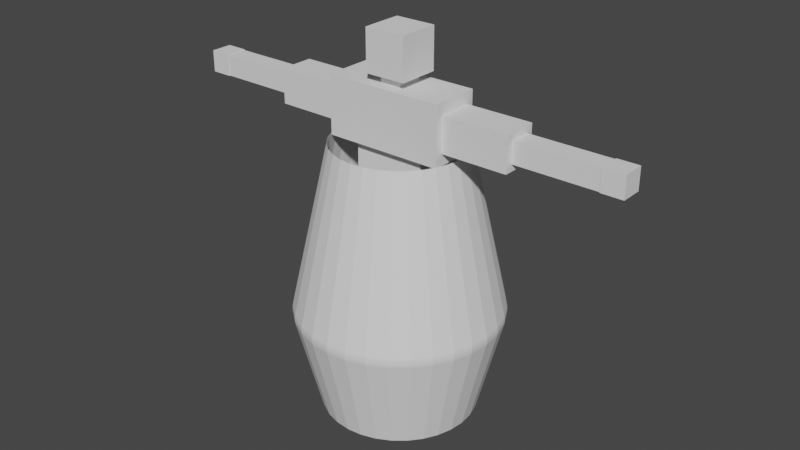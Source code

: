 # Source: ChargeEffect_2.blend  (saved by Blender 3.6.11; exported with 4.5.12 LTS)
import bpy
from mathutils import Matrix  # noqa: F401  (used for matrix-valued properties, if any)

bpy.ops.wm.read_factory_settings(use_empty=True)
scene = bpy.context.scene
scene.name = 'Scene'

# ---- collections
col_export = bpy.data.collections.new('Export'); scene.collection.children.link(col_export)

# ---- node groups
ng_auto_smooth = bpy.data.node_groups.new('Auto Smooth', 'GeometryNodeTree')
_s = ng_auto_smooth.interface.new_socket(name='Geometry', in_out='OUTPUT', socket_type='NodeSocketGeometry')
_s = ng_auto_smooth.interface.new_socket(name='Geometry', in_out='INPUT', socket_type='NodeSocketGeometry')
_s = ng_auto_smooth.interface.new_socket(name='Angle', in_out='INPUT', socket_type='NodeSocketFloat')
_s.subtype = 'ANGLE'
_s.min_value = 0.0
_s.max_value = 3.142
ng_auto_smooth.is_modifier = True
_N = ng_auto_smooth.nodes; _L = ng_auto_smooth.links
n0 = _N.new('NodeGroupOutput'); n0.name = 'Group Output'; n0.location = (480, -100)
n1 = _N.new('NodeGroupInput'); n1.name = 'Group Input'; n1.location = (-420, -300)
n2 = _N.new('NodeGroupInput'); n2.name = 'Group Input.001'; n2.location = (-60, -100)
n3 = _N.new('GeometryNodeSetShadeSmooth'); n3.name = 'Set Shade Smooth'; n3.location = (120, -100)
n3.domain = 'EDGE'
n4 = _N.new('GeometryNodeSetShadeSmooth'); n4.name = 'Set Shade Smooth.001'; n4.location = (300, -100)
n5 = _N.new('GeometryNodeInputMeshEdgeAngle'); n5.name = 'Edge Angle'; n5.location = (-420, -220)
n6 = _N.new('GeometryNodeInputEdgeSmooth'); n6.name = 'Is Edge Smooth'; n6.location = (-60, -160)
n7 = _N.new('GeometryNodeInputShadeSmooth'); n7.name = 'Is Face Smooth'; n7.location = (-240, -340)
n8 = _N.new('FunctionNodeBooleanMath'); n8.name = 'Boolean Math'; n8.location = (-60, -220)
n9 = _N.new('FunctionNodeCompare'); n9.name = 'Compare'; n9.location = (-240, -180)
n9.operation = 'LESS_EQUAL'
_L.new(n5.outputs[0], n9.inputs[0])
_L.new(n4.outputs[0], n0.inputs[0])
_L.new(n1.outputs[1], n9.inputs[1])
_L.new(n9.outputs[0], n8.inputs[0])
_L.new(n7.outputs[0], n8.inputs[1])
_L.new(n2.outputs[0], n3.inputs[0])
_L.new(n6.outputs[0], n3.inputs[1])
_L.new(n3.outputs[0], n4.inputs[0])
_L.new(n8.outputs[0], n3.inputs[2])
n0.is_active_output = True

# ---- world
world_world = bpy.data.worlds.new('World'); scene.world = world_world
world_world.use_nodes = True; world_world.node_tree.nodes.clear()
_N = world_world.node_tree.nodes; _L = world_world.node_tree.links
n0 = _N.new('ShaderNodeOutputWorld'); n0.name = 'World Output'; n0.location = (300, 300)
n1 = _N.new('ShaderNodeBackground'); n1.name = 'Background'; n1.location = (10, 300)
n1.inputs[0].default_value = (0.05088, 0.05088, 0.05088, 1.0)
_L.new(n1.outputs[0], n0.inputs[0])
n0.is_active_output = True
world_world.color = (0.05088, 0.05088, 0.05088)
world_world.use_sun_shadow = False
world_world.sun_shadow_jitter_overblur = 0.0

# ---- meshes
me_cube_004 = bpy.data.meshes.new('Cube.004')
me_cube_004.from_pydata([(-0.2088, -0.0847, 0.8701), (-0.2088, -0.0847, 1.017), (-0.2088, 0.0847, 0.8701), (-0.2088, 0.0847, 1.017), (0.2088, -0.0847, 0.8701), (0.2088, -0.0847, 1.017), (0.2088, 0.0847, 0.8701), (0.2088, 0.0847, 1.017), (-0.1, -0.1, 1.63), (-0.1, -0.1, 1.83), (-0.1, 0.1, 1.63), (-0.1, 0.1, 1.83), (0.1, -0.1, 1.63), (0.1, -0.1, 1.83), (0.1, 0.1, 1.63), (0.1, 0.1, 1.83), (-0.29, -0.12, 1.31), (-0.29, -0.12, 1.59), (-0.29, 0.12, 1.31), (-0.29, 0.12, 1.59), (0.29, -0.12, 1.31), (0.29, -0.12, 1.59), (0.29, 0.12, 1.31), (0.29, 0.12, 1.59), (-0.174, -0.077, 1.017), (-0.174, -0.077, 1.311), (-0.174, 0.077, 1.017), (-0.174, 0.077, 1.311), (0.174, -0.077, 1.017), (0.174, -0.077, 1.311), (0.174, 0.077, 1.017), (0.174, 0.077, 1.311), (-0.05048, -0.06309, 1.555), (-0.05048, -0.06309, 1.699), (-0.05048, 0.06309, 1.555), (-0.05048, 0.06309, 1.699), (0.05048, -0.06309, 1.555), (0.05048, -0.06309, 1.699), (0.05048, 0.06309, 1.555), (0.05048, 0.06309, 1.699), (-0.1935, -0.06776, 0.4924), (-0.1935, -0.06776, 0.8747), (-0.1935, 0.06776, 0.4924), (-0.1935, 0.06776, 0.8747), (-0.02648, -0.06776, 0.4924), (-0.02648, -0.06776, 0.8747), (-0.02648, 0.06776, 0.4924), (-0.02648, 0.06776, 0.8747), (-0.1768, -0.05421, 0.03894), (-0.1768, -0.05421, 0.5282), (-0.1768, 0.05421, 0.03894), (-0.1768, 0.05421, 0.5282), (-0.04318, -0.05421, 0.03894), (-0.04318, -0.05421, 0.5282), (-0.04318, 0.05421, 0.03894), (-0.04318, 0.05421, 0.5282), (-0.1768, -0.1376, -0.01091), (-0.1768, -0.1376, 0.03801), (-0.1768, 0.05757, -0.01091), (-0.1768, 0.05757, 0.03801), (-0.04318, -0.1376, -0.01091), (-0.04318, -0.1376, 0.03801), (-0.04318, 0.05757, -0.01091), (-0.04318, 0.05757, 0.03801), (0.04318, -0.1376, -0.01091), (0.04318, -0.1376, 0.03801), (0.04318, 0.05757, -0.01091), (0.04318, 0.05757, 0.03801), (0.1768, -0.1376, -0.01091), (0.1768, -0.1376, 0.03801), (0.1768, 0.05757, -0.01091), (0.1768, 0.05757, 0.03801), (0.04318, -0.05421, 0.03894), (0.04318, -0.05421, 0.5282), (0.04318, 0.05421, 0.03894), (0.04318, 0.05421, 0.5282), (0.1768, -0.05421, 0.03894), (0.1768, -0.05421, 0.5282), (0.1768, 0.05421, 0.03894), (0.1768, 0.05421, 0.5282), (0.02648, -0.06776, 0.4924), (0.02648, -0.06776, 0.8747), (0.02648, 0.06776, 0.4924), (0.02648, 0.06776, 0.8747), (0.1935, -0.06776, 0.4924), (0.1935, -0.06776, 0.8747), (0.1935, 0.06776, 0.4924), (0.1935, 0.06776, 0.8747), (0.2887, -0.084, 1.366), (0.2887, -0.084, 1.534), (0.2887, 0.084, 1.366), (0.2887, 0.084, 1.534), (0.6113, -0.084, 1.366), (0.6113, -0.084, 1.534), (0.6113, 0.084, 1.366), (0.6113, 0.084, 1.534), (0.6084, -0.0504, 1.4), (0.6084, -0.0504, 1.5), (0.6084, 0.0504, 1.4), (0.6084, 0.0504, 1.5), (1.012, -0.0504, 1.4), (1.012, -0.0504, 1.5), (1.012, 0.0504, 1.4), (1.012, 0.0504, 1.5), (1.011, -0.0525, 1.398), (1.011, -0.0525, 1.503), (1.011, 0.0525, 1.398), (1.011, 0.0525, 1.503), (1.116, -0.0525, 1.398), (1.116, -0.0525, 1.503), (1.116, 0.0525, 1.398), (1.116, 0.0525, 1.503), (-0.6113, -0.084, 1.366), (-0.6113, -0.084, 1.534), (-0.6113, 0.084, 1.366), (-0.6113, 0.084, 1.534), (-0.2887, -0.084, 1.366), (-0.2887, -0.084, 1.534), (-0.2887, 0.084, 1.366), (-0.2887, 0.084, 1.534), (-1.116, -0.0525, 1.398), (-1.116, -0.0525, 1.503), (-1.116, 0.0525, 1.398), (-1.116, 0.0525, 1.503), (-1.011, -0.0525, 1.398), (-1.011, -0.0525, 1.503), (-1.011, 0.0525, 1.398), (-1.011, 0.0525, 1.503), (-1.012, -0.0504, 1.4), (-1.012, -0.0504, 1.5), (-1.012, 0.0504, 1.4), (-1.012, 0.0504, 1.5), (-0.6084, -0.0504, 1.4), (-0.6084, -0.0504, 1.5), (-0.6084, 0.0504, 1.4), (-0.6084, 0.0504, 1.5)], [], [(0, 1, 3, 2), (2, 3, 7, 6), (6, 7, 5, 4), (4, 5, 1, 0), (2, 6, 4, 0), (7, 3, 1, 5), (8, 9, 11, 10), (10, 11, 15, 14), (14, 15, 13, 12), (12, 13, 9, 8), (10, 14, 12, 8), (15, 11, 9, 13), (16, 17, 19, 18), (18, 19, 23, 22), (22, 23, 21, 20), (20, 21, 17, 16), (18, 22, 20, 16), (23, 19, 17, 21), (24, 25, 27, 26), (26, 27, 31, 30), (30, 31, 29, 28), (28, 29, 25, 24), (26, 30, 28, 24), (31, 27, 25, 29), (32, 33, 35, 34), (34, 35, 39, 38), (38, 39, 37, 36), (36, 37, 33, 32), (34, 38, 36, 32), (39, 35, 33, 37), (40, 41, 43, 42), (42, 43, 47, 46), (46, 47, 45, 44), (44, 45, 41, 40), (42, 46, 44, 40), (47, 43, 41, 45), (48, 49, 51, 50), (50, 51, 55, 54), (54, 55, 53, 52), (52, 53, 49, 48), (50, 54, 52, 48), (55, 51, 49, 53), (56, 57, 59, 58), (58, 59, 63, 62), (62, 63, 61, 60), (60, 61, 57, 56), (58, 62, 60, 56), (63, 59, 57, 61), (64, 65, 67, 66), (66, 67, 71, 70), (70, 71, 69, 68), (68, 69, 65, 64), (66, 70, 68, 64), (71, 67, 65, 69), (72, 73, 75, 74), (74, 75, 79, 78), (78, 79, 77, 76), (76, 77, 73, 72), (74, 78, 76, 72), (79, 75, 73, 77), (80, 81, 83, 82), (82, 83, 87, 86), (86, 87, 85, 84), (84, 85, 81, 80), (82, 86, 84, 80), (87, 83, 81, 85), (88, 89, 91, 90), (90, 91, 95, 94), (94, 95, 93, 92), (92, 93, 89, 88), (90, 94, 92, 88), (95, 91, 89, 93), (96, 97, 99, 98), (98, 99, 103, 102), (102, 103, 101, 100), (100, 101, 97, 96), (98, 102, 100, 96), (103, 99, 97, 101), (104, 105, 107, 106), (106, 107, 111, 110), (110, 111, 109, 108), (108, 109, 105, 104), (106, 110, 108, 104), (111, 107, 105, 109), (112, 113, 115, 114), (114, 115, 119, 118), (118, 119, 117, 116), (116, 117, 113, 112), (114, 118, 116, 112), (119, 115, 113, 117), (120, 121, 123, 122), (122, 123, 127, 126), (126, 127, 125, 124), (124, 125, 121, 120), (122, 126, 124, 120), (127, 123, 121, 125), (128, 129, 131, 130), (130, 131, 135, 134), (134, 135, 133, 132), (132, 133, 129, 128), (130, 134, 132, 128), (135, 131, 129, 133)])
_uv = me_cube_004.uv_layers.new(name='UVMap')
_uv.uv.foreach_set('vector', [0.375, 0.0, 0.625, 0.0, 0.625, 0.25, 0.375, 0.25, 0.375, 0.25, 0.625, 0.25, 0.625, 0.5, 0.375, 0.5, 0.375, 0.5, 0.625, 0.5, 0.625, 0.75, 0.375, 0.75, 0.375, 0.75, 0.625, 0.75, 0.625, 1.0, 0.375, 1.0, 0.125, 0.5, 0.375, 0.5, 0.375, 0.75, 0.125, 0.75, 0.625, 0.5, 0.875, 0.5, 0.875, 0.75, 0.625, 0.75, 0.375, 0.0, 0.625, 0.0, 0.625, 0.25, 0.375, 0.25, 0.375, 0.25, 0.625, 0.25, 0.625, 0.5, 0.375, 0.5, 0.375, 0.5, 0.625, 0.5, 0.625, 0.75, 0.375, 0.75, 0.375, 0.75, 0.625, 0.75, 0.625, 1.0, 0.375, 1.0, 0.125, 0.5, 0.375, 0.5, 0.375, 0.75, 0.125, 0.75, 0.625, 0.5, 0.875, 0.5, 0.875, 0.75, 0.625, 0.75, 0.375, 0.0, 0.625, 0.0, 0.625, 0.25, 0.375, 0.25, 0.375, 0.25, 0.625, 0.25, 0.625, 0.5, 0.375, 0.5, 0.375, 0.5, 0.625, 0.5, 0.625, 0.75, 0.375, 0.75, 0.375, 0.75, 0.625, 0.75, 0.625, 1.0, 0.375, 1.0, 0.125, 0.5, 0.375, 0.5, 0.375, 0.75, 0.125, 0.75, 0.625, 0.5, 0.875, 0.5, 0.875, 0.75, 0.625, 0.75, 0.375, 0.0, 0.625, 0.0, 0.625, 0.25, 0.375, 0.25, 0.375, 0.25, 0.625, 0.25, 0.625, 0.5, 0.375, 0.5, 0.375, 0.5, 0.625, 0.5, 0.625, 0.75, 0.375, 0.75, 0.375, 0.75, 0.625, 0.75, 0.625, 1.0, 0.375, 1.0, 0.125, 0.5, 0.375, 0.5, 0.375, 0.75, 0.125, 0.75, 0.625, 0.5, 0.875, 0.5, 0.875, 0.75, 0.625, 0.75, 0.375, 0.0, 0.625, 0.0, 0.625, 0.25, 0.375, 0.25, 0.375, 0.25, 0.625, 0.25, 0.625, 0.5, 0.375, 0.5, 0.375, 0.5, 0.625, 0.5, 0.625, 0.75, 0.375, 0.75, 0.375, 0.75, 0.625, 0.75, 0.625, 1.0, 0.375, 1.0, 0.125, 0.5, 0.375, 0.5, 0.375, 0.75, 0.125, 0.75, 0.625, 0.5, 0.875, 0.5, 0.875, 0.75, 0.625, 0.75, 0.375, 0.0, 0.625, 0.0, 0.625, 0.25, 0.375, 0.25, 0.375, 0.25, 0.625, 0.25, 0.625, 0.5, 0.375, 0.5, 0.375, 0.5, 0.625, 0.5, 0.625, 0.75, 0.375, 0.75, 0.375, 0.75, 0.625, 0.75, 0.625, 1.0, 0.375, 1.0, 0.125, 0.5, 0.375, 0.5, 0.375, 0.75, 0.125, 0.75, 0.625, 0.5, 0.875, 0.5, 0.875, 0.75, 0.625, 0.75, 0.375, 0.0, 0.625, 0.0, 0.625, 0.25, 0.375, 0.25, 0.375, 0.25, 0.625, 0.25, 0.625, 0.5, 0.375, 0.5, 0.375, 0.5, 0.625, 0.5, 0.625, 0.75, 0.375, 0.75, 0.375, 0.75, 0.625, 0.75, 0.625, 1.0, 0.375, 1.0, 0.125, 0.5, 0.375, 0.5, 0.375, 0.75, 0.125, 0.75, 0.625, 0.5, 0.875, 0.5, 0.875, 0.75, 0.625, 0.75, 0.375, 0.0, 0.625, 0.0, 0.625, 0.25, 0.375, 0.25, 0.375, 0.25, 0.625, 0.25, 0.625, 0.5, 0.375, 0.5, 0.375, 0.5, 0.625, 0.5, 0.625, 0.75, 0.375, 0.75, 0.375, 0.75, 0.625, 0.75, 0.625, 1.0, 0.375, 1.0, 0.125, 0.5, 0.375, 0.5, 0.375, 0.75, 0.125, 0.75, 0.625, 0.5, 0.875, 0.5, 0.875, 0.75, 0.625, 0.75, 0.375, 0.0, 0.625, 0.0, 0.625, 0.25, 0.375, 0.25, 0.375, 0.25, 0.625, 0.25, 0.625, 0.5, 0.375, 0.5, 0.375, 0.5, 0.625, 0.5, 0.625, 0.75, 0.375, 0.75, 0.375, 0.75, 0.625, 0.75, 0.625, 1.0, 0.375, 1.0, 0.125, 0.5, 0.375, 0.5, 0.375, 0.75, 0.125, 0.75, 0.625, 0.5, 0.875, 0.5, 0.875, 0.75, 0.625, 0.75, 0.375, 0.0, 0.625, 0.0, 0.625, 0.25, 0.375, 0.25, 0.375, 0.25, 0.625, 0.25, 0.625, 0.5, 0.375, 0.5, 0.375, 0.5, 0.625, 0.5, 0.625, 0.75, 0.375, 0.75, 0.375, 0.75, 0.625, 0.75, 0.625, 1.0, 0.375, 1.0, 0.125, 0.5, 0.375, 0.5, 0.375, 0.75, 0.125, 0.75, 0.625, 0.5, 0.875, 0.5, 0.875, 0.75, 0.625, 0.75, 0.375, 0.0, 0.625, 0.0, 0.625, 0.25, 0.375, 0.25, 0.375, 0.25, 0.625, 0.25, 0.625, 0.5, 0.375, 0.5, 0.375, 0.5, 0.625, 0.5, 0.625, 0.75, 0.375, 0.75, 0.375, 0.75, 0.625, 0.75, 0.625, 1.0, 0.375, 1.0, 0.125, 0.5, 0.375, 0.5, 0.375, 0.75, 0.125, 0.75, 0.625, 0.5, 0.875, 0.5, 0.875, 0.75, 0.625, 0.75, 0.375, 0.0, 0.625, 0.0, 0.625, 0.25, 0.375, 0.25, 0.375, 0.25, 0.625, 0.25, 0.625, 0.5, 0.375, 0.5, 0.375, 0.5, 0.625, 0.5, 0.625, 0.75, 0.375, 0.75, 0.375, 0.75, 0.625, 0.75, 0.625, 1.0, 0.375, 1.0, 0.125, 0.5, 0.375, 0.5, 0.375, 0.75, 0.125, 0.75, 0.625, 0.5, 0.875, 0.5, 0.875, 0.75, 0.625, 0.75, 0.375, 0.0, 0.625, 0.0, 0.625, 0.25, 0.375, 0.25, 0.375, 0.25, 0.625, 0.25, 0.625, 0.5, 0.375, 0.5, 0.375, 0.5, 0.625, 0.5, 0.625, 0.75, 0.375, 0.75, 0.375, 0.75, 0.625, 0.75, 0.625, 1.0, 0.375, 1.0, 0.125, 0.5, 0.375, 0.5, 0.375, 0.75, 0.125, 0.75, 0.625, 0.5, 0.875, 0.5, 0.875, 0.75, 0.625, 0.75, 0.375, 0.0, 0.625, 0.0, 0.625, 0.25, 0.375, 0.25, 0.375, 0.25, 0.625, 0.25, 0.625, 0.5, 0.375, 0.5, 0.375, 0.5, 0.625, 0.5, 0.625, 0.75, 0.375, 0.75, 0.375, 0.75, 0.625, 0.75, 0.625, 1.0, 0.375, 1.0, 0.125, 0.5, 0.375, 0.5, 0.375, 0.75, 0.125, 0.75, 0.625, 0.5, 0.875, 0.5, 0.875, 0.75, 0.625, 0.75, 0.375, 0.0, 0.625, 0.0, 0.625, 0.25, 0.375, 0.25, 0.375, 0.25, 0.625, 0.25, 0.625, 0.5, 0.375, 0.5, 0.375, 0.5, 0.625, 0.5, 0.625, 0.75, 0.375, 0.75, 0.375, 0.75, 0.625, 0.75, 0.625, 1.0, 0.375, 1.0, 0.125, 0.5, 0.375, 0.5, 0.375, 0.75, 0.125, 0.75, 0.625, 0.5, 0.875, 0.5, 0.875, 0.75, 0.625, 0.75, 0.375, 0.0, 0.625, 0.0, 0.625, 0.25, 0.375, 0.25, 0.375, 0.25, 0.625, 0.25, 0.625, 0.5, 0.375, 0.5, 0.375, 0.5, 0.625, 0.5, 0.625, 0.75, 0.375, 0.75, 0.375, 0.75, 0.625, 0.75, 0.625, 1.0, 0.375, 1.0, 0.125, 0.5, 0.375, 0.5, 0.375, 0.75, 0.125, 0.75, 0.625, 0.5, 0.875, 0.5, 0.875, 0.75, 0.625, 0.75, 0.375, 0.0, 0.625, 0.0, 0.625, 0.25, 0.375, 0.25, 0.375, 0.25, 0.625, 0.25, 0.625, 0.5, 0.375, 0.5, 0.375, 0.5, 0.625, 0.5, 0.625, 0.75, 0.375, 0.75, 0.375, 0.75, 0.625, 0.75, 0.625, 1.0, 0.375, 1.0, 0.125, 0.5, 0.375, 0.5, 0.375, 0.75, 0.125, 0.75, 0.625, 0.5, 0.875, 0.5, 0.875, 0.75, 0.625, 0.75])
me_cube_004.use_remesh_fix_poles = True
me_cube_004.use_remesh_preserve_attributes = False
me_cube_004.update()
me_cylinder = bpy.data.meshes.new('Cylinder')
me_cylinder.from_pydata([(3.027e-09, 0.75, -1.0), (1.367e-09, 0.6345, 1.636), (0.1463, 0.7356, -1.0), (0.1238, 0.6223, 1.636), (0.287, 0.6929, -1.0), (0.2428, 0.5862, 1.636), (0.4167, 0.6236, -1.0), (0.3525, 0.5275, 1.636), (0.5303, 0.5303, -1.0), (0.4486, 0.4486, 1.636), (0.6236, 0.4167, -1.0), (0.5275, 0.3525, 1.636), (0.6929, 0.287, -1.0), (0.5862, 0.2428, 1.636), (0.7356, 0.1463, -1.0), (0.6223, 0.1238, 1.636), (0.75, 3.725e-09, -1.0), (0.6345, -8.321e-10, 1.636), (0.7356, -0.1463, -1.0), (0.6223, -0.1238, 1.636), (0.6929, -0.287, -1.0), (0.5862, -0.2428, 1.636), (0.6236, -0.4167, -1.0), (0.5275, -0.3525, 1.636), (0.5303, -0.5303, -1.0), (0.4486, -0.4486, 1.636), (0.4167, -0.6236, -1.0), (0.3525, -0.5275, 1.636), (0.287, -0.6929, -1.0), (0.2428, -0.5862, 1.636), (0.1463, -0.7356, -1.0), (0.1238, -0.6223, 1.636), (3.027e-09, -0.75, -1.0), (1.367e-09, -0.6345, 1.636), (-0.1463, -0.7356, -1.0), (-0.1238, -0.6223, 1.636), (-0.287, -0.6929, -1.0), (-0.2428, -0.5862, 1.636), (-0.4167, -0.6236, -1.0), (-0.3525, -0.5275, 1.636), (-0.5303, -0.5303, -1.0), (-0.4486, -0.4486, 1.636), (-0.6236, -0.4167, -1.0), (-0.5275, -0.3525, 1.636), (-0.6929, -0.287, -1.0), (-0.5862, -0.2428, 1.636), (-0.7356, -0.1463, -1.0), (-0.6223, -0.1238, 1.636), (-0.75, 3.725e-09, -1.0), (-0.6345, -8.321e-10, 1.636), (-0.7356, 0.1463, -1.0), (-0.6223, 0.1238, 1.636), (-0.6929, 0.287, -1.0), (-0.5862, 0.2428, 1.636), (-0.6236, 0.4167, -1.0), (-0.5275, 0.3525, 1.636), (-0.5303, 0.5303, -1.0), (-0.4486, 0.4486, 1.636), (-0.4167, 0.6236, -1.0), (-0.3525, 0.5275, 1.636), (-0.287, 0.6929, -1.0), (-0.2428, 0.5862, 1.636), (-0.1463, 0.7356, -1.0), (-0.1238, 0.6223, 1.636), (4.079e-11, 0.9891, 0.04881), (1.469e-10, 0.9879, -0.04852), (2.91e-11, 0.9919, 0.03135), (4.366e-11, 0.9932, 0.01085), (7.276e-11, 0.9929, -0.01068), (8.731e-11, 0.9911, -0.03114), (0.1927, 0.9689, -0.04852), (0.193, 0.9701, 0.04881), (0.1934, 0.972, -0.03114), (0.1937, 0.9738, -0.01068), (0.1938, 0.9741, 0.01085), (0.1935, 0.9728, 0.03135), (0.378, 0.9127, -0.04852), (0.3785, 0.9138, 0.04881), (0.3793, 0.9156, -0.03114), (0.38, 0.9173, -0.01068), (0.3801, 0.9176, 0.01085), (0.3796, 0.9164, 0.03135), (0.5488, 0.8214, -0.04852), (0.5495, 0.8224, 0.04881), (0.5506, 0.8241, -0.03114), (0.5516, 0.8256, -0.01068), (0.5518, 0.8258, 0.01085), (0.5511, 0.8247, 0.03135), (0.6985, 0.6985, -0.04852), (0.6994, 0.6994, 0.04881), (0.7008, 0.7008, -0.03114), (0.7021, 0.7021, -0.01068), (0.7023, 0.7023, 0.01085), (0.7014, 0.7014, 0.03135), (0.8214, 0.5488, -0.04852), (0.8224, 0.5495, 0.04881), (0.8241, 0.5506, -0.03114), (0.8256, 0.5516, -0.01068), (0.8258, 0.5518, 0.01085), (0.8247, 0.5511, 0.03135), (0.9127, 0.378, -0.04852), (0.9138, 0.3785, 0.04881), (0.9156, 0.3793, -0.03114), (0.9173, 0.38, -0.01068), (0.9176, 0.3801, 0.01085), (0.9164, 0.3796, 0.03135), (0.9689, 0.1927, -0.04852), (0.9701, 0.193, 0.04881), (0.972, 0.1934, -0.03114), (0.9738, 0.1937, -0.01068), (0.9741, 0.1938, 0.01085), (0.9728, 0.1935, 0.03135), (0.9879, 1.808e-10, -0.04852), (0.9891, -2.483e-11, 0.04881), (0.9911, 1.31e-10, -0.03114), (0.9929, 5.821e-11, -0.01068), (0.9932, 2.91e-11, 0.01085), (0.9919, -2.91e-11, 0.03135), (0.9689, -0.1927, -0.04852), (0.9701, -0.193, 0.04881), (0.972, -0.1934, -0.03114), (0.9738, -0.1937, -0.01068), (0.9741, -0.1938, 0.01085), (0.9728, -0.1935, 0.03135), (0.9127, -0.378, -0.04852), (0.9138, -0.3785, 0.04881), (0.9156, -0.3793, -0.03114), (0.9173, -0.38, -0.01068), (0.9176, -0.3801, 0.01085), (0.9164, -0.3796, 0.03135), (0.8214, -0.5488, -0.04852), (0.8224, -0.5495, 0.04881), (0.8241, -0.5506, -0.03114), (0.8256, -0.5516, -0.01068), (0.8258, -0.5518, 0.01085), (0.8247, -0.5511, 0.03135), (0.6985, -0.6985, -0.04852), (0.6994, -0.6994, 0.04881), (0.7008, -0.7008, -0.03114), (0.7021, -0.7021, -0.01068), (0.7023, -0.7023, 0.01085), (0.7014, -0.7014, 0.03135), (0.5488, -0.8214, -0.04852), (0.5495, -0.8224, 0.04881), (0.5506, -0.8241, -0.03114), (0.5516, -0.8256, -0.01068), (0.5518, -0.8258, 0.01085), (0.5511, -0.8247, 0.03135), (0.378, -0.9127, -0.04852), (0.3785, -0.9138, 0.04881), (0.3793, -0.9156, -0.03114), (0.38, -0.9173, -0.01068), (0.3801, -0.9176, 0.01085), (0.3796, -0.9164, 0.03135), (0.1927, -0.9689, -0.04852), (0.193, -0.9701, 0.04881), (0.1934, -0.972, -0.03114), (0.1937, -0.9738, -0.01068), (0.1938, -0.9741, 0.01085), (0.1935, -0.9728, 0.03135), (1.469e-10, -0.9879, -0.04852), (4.079e-11, -0.9891, 0.04881), (8.731e-11, -0.9911, -0.03114), (7.276e-11, -0.9929, -0.01068), (4.366e-11, -0.9932, 0.01085), (2.91e-11, -0.9919, 0.03135), (-0.1927, -0.9689, -0.04852), (-0.193, -0.9701, 0.04881), (-0.1934, -0.972, -0.03114), (-0.1937, -0.9738, -0.01068), (-0.1938, -0.9741, 0.01085), (-0.1935, -0.9728, 0.03135), (-0.378, -0.9127, -0.04852), (-0.3785, -0.9138, 0.04881), (-0.3793, -0.9156, -0.03114), (-0.38, -0.9173, -0.01068), (-0.3801, -0.9176, 0.01085), (-0.3796, -0.9164, 0.03135), (-0.5488, -0.8214, -0.04852), (-0.5495, -0.8224, 0.04881), (-0.5506, -0.8241, -0.03114), (-0.5516, -0.8256, -0.01068), (-0.5518, -0.8258, 0.01085), (-0.5511, -0.8247, 0.03135), (-0.6985, -0.6985, -0.04852), (-0.6994, -0.6994, 0.04881), (-0.7008, -0.7008, -0.03114), (-0.7021, -0.7021, -0.01068), (-0.7023, -0.7023, 0.01085), (-0.7014, -0.7014, 0.03135), (-0.8214, -0.5488, -0.04852), (-0.8224, -0.5495, 0.04881), (-0.8241, -0.5506, -0.03114), (-0.8256, -0.5516, -0.01068), (-0.8258, -0.5518, 0.01085), (-0.8247, -0.5511, 0.03135), (-0.9127, -0.378, -0.04852), (-0.9138, -0.3785, 0.04881), (-0.9156, -0.3793, -0.03114), (-0.9173, -0.38, -0.01068), (-0.9176, -0.3801, 0.01085), (-0.9164, -0.3796, 0.03135), (-0.9689, -0.1927, -0.04852), (-0.9701, -0.193, 0.04881), (-0.972, -0.1934, -0.03114), (-0.9738, -0.1937, -0.01068), (-0.9741, -0.1938, 0.01085), (-0.9728, -0.1935, 0.03135), (-0.9879, 1.808e-10, -0.04852), (-0.9891, -2.483e-11, 0.04881), (-0.9911, 1.31e-10, -0.03114), (-0.9929, 5.821e-11, -0.01068), (-0.9932, 2.91e-11, 0.01085), (-0.9919, -2.91e-11, 0.03135), (-0.9689, 0.1927, -0.04852), (-0.9701, 0.193, 0.04881), (-0.972, 0.1934, -0.03114), (-0.9738, 0.1937, -0.01068), (-0.9741, 0.1938, 0.01085), (-0.9728, 0.1935, 0.03135), (-0.9127, 0.378, -0.04852), (-0.9138, 0.3785, 0.04881), (-0.9156, 0.3793, -0.03114), (-0.9173, 0.38, -0.01068), (-0.9176, 0.3801, 0.01085), (-0.9164, 0.3796, 0.03135), (-0.8214, 0.5488, -0.04852), (-0.8224, 0.5495, 0.04881), (-0.8241, 0.5506, -0.03114), (-0.8256, 0.5516, -0.01068), (-0.8258, 0.5518, 0.01085), (-0.8247, 0.5511, 0.03135), (-0.6985, 0.6985, -0.04852), (-0.6994, 0.6994, 0.04881), (-0.7008, 0.7008, -0.03114), (-0.7021, 0.7021, -0.01068), (-0.7023, 0.7023, 0.01085), (-0.7014, 0.7014, 0.03135), (-0.5488, 0.8214, -0.04852), (-0.5495, 0.8224, 0.04881), (-0.5506, 0.8241, -0.03114), (-0.5516, 0.8256, -0.01068), (-0.5518, 0.8258, 0.01085), (-0.5511, 0.8247, 0.03135), (-0.378, 0.9127, -0.04852), (-0.3785, 0.9138, 0.04881), (-0.3793, 0.9156, -0.03114), (-0.38, 0.9173, -0.01068), (-0.3801, 0.9176, 0.01085), (-0.3796, 0.9164, 0.03135), (-0.1927, 0.9689, -0.04852), (-0.193, 0.9701, 0.04881), (-0.1934, 0.972, -0.03114), (-0.1937, 0.9738, -0.01068), (-0.1938, 0.9741, 0.01085), (-0.1935, 0.9728, 0.03135)], [], [(62, 250, 65, 0), (4, 76, 82, 6), (6, 82, 88, 8), (8, 88, 94, 10), (10, 94, 100, 12), (12, 100, 106, 14), (14, 106, 112, 16), (16, 112, 118, 18), (18, 118, 124, 20), (20, 124, 130, 22), (22, 130, 136, 24), (24, 136, 142, 26), (26, 142, 148, 28), (28, 148, 154, 30), (30, 154, 160, 32), (32, 160, 166, 34), (34, 166, 172, 36), (36, 172, 178, 38), (38, 178, 184, 40), (40, 184, 190, 42), (42, 190, 196, 44), (44, 196, 202, 46), (46, 202, 208, 48), (48, 208, 214, 50), (50, 214, 220, 52), (52, 220, 226, 54), (54, 226, 232, 56), (56, 232, 238, 58), (58, 238, 244, 60), (60, 244, 250, 62), (0, 65, 70, 2), (2, 70, 76, 4), (245, 61, 63, 251), (239, 59, 61, 245), (233, 57, 59, 239), (227, 55, 57, 233), (221, 53, 55, 227), (215, 51, 53, 221), (209, 49, 51, 215), (203, 47, 49, 209), (197, 45, 47, 203), (191, 43, 45, 197), (185, 41, 43, 191), (179, 39, 41, 185), (173, 37, 39, 179), (167, 35, 37, 173), (161, 33, 35, 167), (155, 31, 33, 161), (149, 29, 31, 155), (143, 27, 29, 149), (137, 25, 27, 143), (131, 23, 25, 137), (125, 21, 23, 131), (119, 19, 21, 125), (113, 17, 19, 119), (107, 15, 17, 113), (101, 13, 15, 107), (95, 11, 13, 101), (89, 9, 11, 95), (83, 7, 9, 89), (77, 5, 7, 83), (71, 3, 5, 77), (64, 1, 3, 71), (251, 64, 66, 255), (255, 66, 67, 254), (254, 67, 68, 253), (253, 68, 69, 252), (252, 69, 65, 250), (245, 251, 255, 249), (249, 255, 254, 248), (248, 254, 253, 247), (247, 253, 252, 246), (246, 252, 250, 244), (239, 245, 249, 243), (243, 249, 248, 242), (242, 248, 247, 241), (241, 247, 246, 240), (240, 246, 244, 238), (233, 239, 243, 237), (237, 243, 242, 236), (236, 242, 241, 235), (235, 241, 240, 234), (234, 240, 238, 232), (227, 233, 237, 231), (231, 237, 236, 230), (230, 236, 235, 229), (229, 235, 234, 228), (228, 234, 232, 226), (221, 227, 231, 225), (225, 231, 230, 224), (224, 230, 229, 223), (223, 229, 228, 222), (222, 228, 226, 220), (215, 221, 225, 219), (219, 225, 224, 218), (218, 224, 223, 217), (217, 223, 222, 216), (216, 222, 220, 214), (209, 215, 219, 213), (213, 219, 218, 212), (212, 218, 217, 211), (211, 217, 216, 210), (210, 216, 214, 208), (203, 209, 213, 207), (207, 213, 212, 206), (206, 212, 211, 205), (205, 211, 210, 204), (204, 210, 208, 202), (197, 203, 207, 201), (201, 207, 206, 200), (200, 206, 205, 199), (199, 205, 204, 198), (198, 204, 202, 196), (191, 197, 201, 195), (195, 201, 200, 194), (194, 200, 199, 193), (193, 199, 198, 192), (192, 198, 196, 190), (185, 191, 195, 189), (189, 195, 194, 188), (188, 194, 193, 187), (187, 193, 192, 186), (186, 192, 190, 184), (179, 185, 189, 183), (183, 189, 188, 182), (182, 188, 187, 181), (181, 187, 186, 180), (180, 186, 184, 178), (173, 179, 183, 177), (177, 183, 182, 176), (176, 182, 181, 175), (175, 181, 180, 174), (174, 180, 178, 172), (167, 173, 177, 171), (171, 177, 176, 170), (170, 176, 175, 169), (169, 175, 174, 168), (168, 174, 172, 166), (161, 167, 171, 165), (165, 171, 170, 164), (164, 170, 169, 163), (163, 169, 168, 162), (162, 168, 166, 160), (155, 161, 165, 159), (159, 165, 164, 158), (158, 164, 163, 157), (157, 163, 162, 156), (156, 162, 160, 154), (149, 155, 159, 153), (153, 159, 158, 152), (152, 158, 157, 151), (151, 157, 156, 150), (150, 156, 154, 148), (143, 149, 153, 147), (147, 153, 152, 146), (146, 152, 151, 145), (145, 151, 150, 144), (144, 150, 148, 142), (137, 143, 147, 141), (141, 147, 146, 140), (140, 146, 145, 139), (139, 145, 144, 138), (138, 144, 142, 136), (131, 137, 141, 135), (135, 141, 140, 134), (134, 140, 139, 133), (133, 139, 138, 132), (132, 138, 136, 130), (125, 131, 135, 129), (129, 135, 134, 128), (128, 134, 133, 127), (127, 133, 132, 126), (126, 132, 130, 124), (119, 125, 129, 123), (123, 129, 128, 122), (122, 128, 127, 121), (121, 127, 126, 120), (120, 126, 124, 118), (113, 119, 123, 117), (117, 123, 122, 116), (116, 122, 121, 115), (115, 121, 120, 114), (114, 120, 118, 112), (107, 113, 117, 111), (111, 117, 116, 110), (110, 116, 115, 109), (109, 115, 114, 108), (108, 114, 112, 106), (101, 107, 111, 105), (105, 111, 110, 104), (104, 110, 109, 103), (103, 109, 108, 102), (102, 108, 106, 100), (95, 101, 105, 99), (99, 105, 104, 98), (98, 104, 103, 97), (97, 103, 102, 96), (96, 102, 100, 94), (89, 95, 99, 93), (93, 99, 98, 92), (92, 98, 97, 91), (91, 97, 96, 90), (90, 96, 94, 88), (83, 89, 93, 87), (87, 93, 92, 86), (86, 92, 91, 85), (85, 91, 90, 84), (84, 90, 88, 82), (77, 83, 87, 81), (81, 87, 86, 80), (80, 86, 85, 79), (79, 85, 84, 78), (78, 84, 82, 76), (71, 77, 81, 75), (75, 81, 80, 74), (74, 80, 79, 73), (73, 79, 78, 72), (72, 78, 76, 70), (64, 71, 75, 66), (66, 75, 74, 67), (67, 74, 73, 68), (68, 73, 72, 69), (69, 72, 70, 65), (251, 63, 1, 64)])
_uv = me_cylinder.uv_layers.new(name='UVMap')
_uv.uv.foreach_set('vector', [0.03125, 0.0, 0.03125, 0.4757, 0.0, 0.4757, 0.0, 0.0, 0.9375, 0.0, 0.9375, 0.4757, 0.9063, 0.4757, 0.9062, 0.0, 0.9062, 0.0, 0.9063, 0.4757, 0.875, 0.4757, 0.875, 0.0, 0.875, 0.0, 0.875, 0.4757, 0.8438, 0.4757, 0.8438, 0.0, 0.8438, 0.0, 0.8438, 0.4757, 0.8125, 0.4757, 0.8125, 0.0, 0.8125, 0.0, 0.8125, 0.4757, 0.7812, 0.4757, 0.7812, 0.0, 0.7812, 0.0, 0.7812, 0.4757, 0.75, 0.4757, 0.75, 0.0, 0.75, 0.0, 0.75, 0.4757, 0.7188, 0.4757, 0.7188, 0.0, 0.7188, 0.0, 0.7188, 0.4757, 0.6875, 0.4757, 0.6875, 0.0, 0.6875, 0.0, 0.6875, 0.4757, 0.6563, 0.4757, 0.6562, 0.0, 0.6562, 0.0, 0.6563, 0.4757, 0.625, 0.4757, 0.625, 0.0, 0.625, 0.0, 0.625, 0.4757, 0.5938, 0.4757, 0.5938, 0.0, 0.5938, 0.0, 0.5938, 0.4757, 0.5625, 0.4757, 0.5625, 0.0, 0.5625, 0.0, 0.5625, 0.4757, 0.5312, 0.4757, 0.5312, 0.0, 0.5312, 0.0, 0.5312, 0.4757, 0.5, 0.4757, 0.5, 0.0, 0.5, 0.0, 0.5, 0.4757, 0.4688, 0.4757, 0.4688, 0.0, 0.4688, 0.0, 0.4688, 0.4757, 0.4375, 0.4757, 0.4375, 0.0, 0.4375, 0.0, 0.4375, 0.4757, 0.4062, 0.4757, 0.4062, 0.0, 0.4062, 0.0, 0.4062, 0.4757, 0.375, 0.4757, 0.375, 0.0, 0.375, 0.0, 0.375, 0.4757, 0.3438, 0.4757, 0.3438, 0.0, 0.3438, 0.0, 0.3438, 0.4757, 0.3125, 0.4757, 0.3125, 0.0, 0.3125, 0.0, 0.3125, 0.4757, 0.2812, 0.4757, 0.2812, 0.0, 0.2812, 0.0, 0.2812, 0.4757, 0.25, 0.4757, 0.25, 0.0, 0.25, 0.0, 0.25, 0.4757, 0.2188, 0.4757, 0.2188, 0.0, 0.2188, 0.0, 0.2188, 0.4757, 0.1875, 0.4757, 0.1875, 0.0, 0.1875, 0.0, 0.1875, 0.4757, 0.1562, 0.4757, 0.1562, 0.0, 0.1562, 0.0, 0.1562, 0.4757, 0.125, 0.4757, 0.125, 0.0, 0.125, 0.0, 0.125, 0.4757, 0.09375, 0.4757, 0.09375, 0.0, 0.09375, 0.0, 0.09375, 0.4757, 0.0625, 0.4757, 0.0625, 0.0, 0.0625, 0.0, 0.0625, 0.4757, 0.03125, 0.4757, 0.03125, 0.0, 1.0, 0.0, 1.0, 0.4757, 0.9688, 0.4757, 0.9688, 0.0, 0.9688, 0.0, 0.9688, 0.4757, 0.9375, 0.4757, 0.9375, 0.0, 0.0625, 0.5149, 0.0625, 1.0, 0.03125, 1.0, 0.03125, 0.5149, 0.09375, 0.5149, 0.09375, 1.0, 0.0625, 1.0, 0.0625, 0.5149, 0.125, 0.5149, 0.125, 1.0, 0.09375, 1.0, 0.09375, 0.5149, 0.1563, 0.5149, 0.1562, 1.0, 0.125, 1.0, 0.125, 0.5149, 0.1875, 0.5149, 0.1875, 1.0, 0.1562, 1.0, 0.1563, 0.5149, 0.2188, 0.5149, 0.2188, 1.0, 0.1875, 1.0, 0.1875, 0.5149, 0.25, 0.5149, 0.25, 1.0, 0.2188, 1.0, 0.2188, 0.5149, 0.2812, 0.5149, 0.2812, 1.0, 0.25, 1.0, 0.25, 0.5149, 0.3125, 0.5149, 0.3125, 1.0, 0.2812, 1.0, 0.2812, 0.5149, 0.3438, 0.5149, 0.3438, 1.0, 0.3125, 1.0, 0.3125, 0.5149, 0.375, 0.5149, 0.375, 1.0, 0.3438, 1.0, 0.3438, 0.5149, 0.4062, 0.5149, 0.4062, 1.0, 0.375, 1.0, 0.375, 0.5149, 0.4375, 0.5149, 0.4375, 1.0, 0.4062, 1.0, 0.4062, 0.5149, 0.4688, 0.5149, 0.4688, 1.0, 0.4375, 1.0, 0.4375, 0.5149, 0.5, 0.5149, 0.5, 1.0, 0.4688, 1.0, 0.4688, 0.5149, 0.5312, 0.5149, 0.5312, 1.0, 0.5, 1.0, 0.5, 0.5149, 0.5625, 0.5149, 0.5625, 1.0, 0.5312, 1.0, 0.5312, 0.5149, 0.5938, 0.5149, 0.5938, 1.0, 0.5625, 1.0, 0.5625, 0.5149, 0.625, 0.5149, 0.625, 1.0, 0.5938, 1.0, 0.5938, 0.5149, 0.6562, 0.5149, 0.6562, 1.0, 0.625, 1.0, 0.625, 0.5149, 0.6875, 0.5149, 0.6875, 1.0, 0.6562, 1.0, 0.6562, 0.5149, 0.7188, 0.5149, 0.7188, 1.0, 0.6875, 1.0, 0.6875, 0.5149, 0.75, 0.5149, 0.75, 1.0, 0.7188, 1.0, 0.7188, 0.5149, 0.7812, 0.5149, 0.7812, 1.0, 0.75, 1.0, 0.75, 0.5149, 0.8125, 0.5149, 0.8125, 1.0, 0.7812, 1.0, 0.7812, 0.5149, 0.8438, 0.5149, 0.8438, 1.0, 0.8125, 1.0, 0.8125, 0.5149, 0.875, 0.5149, 0.875, 1.0, 0.8438, 1.0, 0.8438, 0.5149, 0.9062, 0.5149, 0.9062, 1.0, 0.875, 1.0, 0.875, 0.5149, 0.9375, 0.5149, 0.9375, 1.0, 0.9062, 1.0, 0.9062, 0.5149, 0.9688, 0.5149, 0.9688, 1.0, 0.9375, 1.0, 0.9375, 0.5149, 1.0, 0.5149, 1.0, 1.0, 0.9688, 1.0, 0.9688, 0.5149, 0.03125, 0.5149, 0.0, 0.5149, 1.714e-05, 0.5097, 0.03125, 0.5097, 0.03125, 0.5097, 1.714e-05, 0.5097, 6.671e-05, 0.5036, 0.03125, 0.5036, 0.03125, 0.5036, 6.671e-05, 0.5036, 6.641e-05, 0.4941, 0.03125, 0.4941, 0.03125, 0.4941, 6.641e-05, 0.4941, 1.707e-05, 0.4843, 0.03125, 0.4843, 0.03125, 0.4843, 1.707e-05, 0.4843, 0.0, 0.4757, 0.03125, 0.4757, 0.0625, 0.5149, 0.03125, 0.5149, 0.03125, 0.5097, 0.0625, 0.5097, 0.0625, 0.5097, 0.03125, 0.5097, 0.03125, 0.5036, 0.0625, 0.5036, 0.0625, 0.5036, 0.03125, 0.5036, 0.03125, 0.4941, 0.0625, 0.4941, 0.0625, 0.4941, 0.03125, 0.4941, 0.03125, 0.4843, 0.0625, 0.4843, 0.0625, 0.4843, 0.03125, 0.4843, 0.03125, 0.4757, 0.0625, 0.4757, 0.09375, 0.5149, 0.0625, 0.5149, 0.0625, 0.5097, 0.09375, 0.5097, 0.09375, 0.5097, 0.0625, 0.5097, 0.0625, 0.5036, 0.09375, 0.5036, 0.09375, 0.5036, 0.0625, 0.5036, 0.0625, 0.4941, 0.09375, 0.4941, 0.09375, 0.4941, 0.0625, 0.4941, 0.0625, 0.4843, 0.09375, 0.4843, 0.09375, 0.4843, 0.0625, 0.4843, 0.0625, 0.4757, 0.09375, 0.4757, 0.125, 0.5149, 0.09375, 0.5149, 0.09375, 0.5097, 0.125, 0.5097, 0.125, 0.5097, 0.09375, 0.5097, 0.09375, 0.5036, 0.125, 0.5036, 0.125, 0.5036, 0.09375, 0.5036, 0.09375, 0.4941, 0.125, 0.4941, 0.125, 0.4941, 0.09375, 0.4941, 0.09375, 0.4843, 0.125, 0.4843, 0.125, 0.4843, 0.09375, 0.4843, 0.09375, 0.4757, 0.125, 0.4757, 0.1563, 0.5149, 0.125, 0.5149, 0.125, 0.5097, 0.1562, 0.5097, 0.1562, 0.5097, 0.125, 0.5097, 0.125, 0.5036, 0.1562, 0.5036, 0.1562, 0.5036, 0.125, 0.5036, 0.125, 0.4941, 0.1562, 0.4941, 0.1562, 0.4941, 0.125, 0.4941, 0.125, 0.4843, 0.1562, 0.4843, 0.1562, 0.4843, 0.125, 0.4843, 0.125, 0.4757, 0.1562, 0.4757, 0.1875, 0.5149, 0.1563, 0.5149, 0.1562, 0.5097, 0.1875, 0.5097, 0.1875, 0.5097, 0.1562, 0.5097, 0.1562, 0.5036, 0.1875, 0.5036, 0.1875, 0.5036, 0.1562, 0.5036, 0.1562, 0.4941, 0.1875, 0.4941, 0.1875, 0.4941, 0.1562, 0.4941, 0.1562, 0.4843, 0.1875, 0.4843, 0.1875, 0.4843, 0.1562, 0.4843, 0.1562, 0.4757, 0.1875, 0.4757, 0.2188, 0.5149, 0.1875, 0.5149, 0.1875, 0.5097, 0.2187, 0.5097, 0.2187, 0.5097, 0.1875, 0.5097, 0.1875, 0.5036, 0.2188, 0.5036, 0.2188, 0.5036, 0.1875, 0.5036, 0.1875, 0.4941, 0.2188, 0.4941, 0.2188, 0.4941, 0.1875, 0.4941, 0.1875, 0.4843, 0.2188, 0.4843, 0.2188, 0.4843, 0.1875, 0.4843, 0.1875, 0.4757, 0.2188, 0.4757, 0.25, 0.5149, 0.2188, 0.5149, 0.2187, 0.5097, 0.25, 0.5097, 0.25, 0.5097, 0.2187, 0.5097, 0.2188, 0.5036, 0.25, 0.5036, 0.25, 0.5036, 0.2188, 0.5036, 0.2188, 0.4941, 0.25, 0.4941, 0.25, 0.4941, 0.2188, 0.4941, 0.2188, 0.4843, 0.25, 0.4843, 0.25, 0.4843, 0.2188, 0.4843, 0.2188, 0.4757, 0.25, 0.4757, 0.2812, 0.5149, 0.25, 0.5149, 0.25, 0.5097, 0.2812, 0.5097, 0.2812, 0.5097, 0.25, 0.5097, 0.25, 0.5036, 0.2812, 0.5036, 0.2812, 0.5036, 0.25, 0.5036, 0.25, 0.4941, 0.2812, 0.4941, 0.2812, 0.4941, 0.25, 0.4941, 0.25, 0.4843, 0.2812, 0.4843, 0.2812, 0.4843, 0.25, 0.4843, 0.25, 0.4757, 0.2812, 0.4757, 0.3125, 0.5149, 0.2812, 0.5149, 0.2812, 0.5097, 0.3125, 0.5097, 0.3125, 0.5097, 0.2812, 0.5097, 0.2812, 0.5036, 0.3125, 0.5036, 0.3125, 0.5036, 0.2812, 0.5036, 0.2812, 0.4941, 0.3125, 0.4941, 0.3125, 0.4941, 0.2812, 0.4941, 0.2812, 0.4843, 0.3125, 0.4843, 0.3125, 0.4843, 0.2812, 0.4843, 0.2812, 0.4757, 0.3125, 0.4757, 0.3438, 0.5149, 0.3125, 0.5149, 0.3125, 0.5097, 0.3438, 0.5097, 0.3438, 0.5097, 0.3125, 0.5097, 0.3125, 0.5036, 0.3438, 0.5036, 0.3438, 0.5036, 0.3125, 0.5036, 0.3125, 0.4941, 0.3437, 0.4941, 0.3437, 0.4941, 0.3125, 0.4941, 0.3125, 0.4843, 0.3437, 0.4843, 0.3437, 0.4843, 0.3125, 0.4843, 0.3125, 0.4757, 0.3438, 0.4757, 0.375, 0.5149, 0.3438, 0.5149, 0.3438, 0.5097, 0.375, 0.5097, 0.375, 0.5097, 0.3438, 0.5097, 0.3438, 0.5036, 0.375, 0.5036, 0.375, 0.5036, 0.3438, 0.5036, 0.3437, 0.4941, 0.375, 0.4941, 0.375, 0.4941, 0.3437, 0.4941, 0.3437, 0.4843, 0.375, 0.4843, 0.375, 0.4843, 0.3437, 0.4843, 0.3438, 0.4757, 0.375, 0.4757, 0.4062, 0.5149, 0.375, 0.5149, 0.375, 0.5097, 0.4062, 0.5097, 0.4062, 0.5097, 0.375, 0.5097, 0.375, 0.5036, 0.4062, 0.5036, 0.4062, 0.5036, 0.375, 0.5036, 0.375, 0.4941, 0.4063, 0.4941, 0.4063, 0.4941, 0.375, 0.4941, 0.375, 0.4843, 0.4063, 0.4843, 0.4063, 0.4843, 0.375, 0.4843, 0.375, 0.4757, 0.4062, 0.4757, 0.4375, 0.5149, 0.4062, 0.5149, 0.4062, 0.5097, 0.4375, 0.5097, 0.4375, 0.5097, 0.4062, 0.5097, 0.4062, 0.5036, 0.4375, 0.5036, 0.4375, 0.5036, 0.4062, 0.5036, 0.4063, 0.4941, 0.4375, 0.4941, 0.4375, 0.4941, 0.4063, 0.4941, 0.4063, 0.4843, 0.4375, 0.4843, 0.4375, 0.4843, 0.4063, 0.4843, 0.4062, 0.4757, 0.4375, 0.4757, 0.4688, 0.5149, 0.4375, 0.5149, 0.4375, 0.5097, 0.4688, 0.5097, 0.4688, 0.5097, 0.4375, 0.5097, 0.4375, 0.5036, 0.4688, 0.5036, 0.4688, 0.5036, 0.4375, 0.5036, 0.4375, 0.4941, 0.4688, 0.4941, 0.4688, 0.4941, 0.4375, 0.4941, 0.4375, 0.4843, 0.4688, 0.4843, 0.4688, 0.4843, 0.4375, 0.4843, 0.4375, 0.4757, 0.4688, 0.4757, 0.5, 0.5149, 0.4688, 0.5149, 0.4688, 0.5097, 0.5, 0.5097, 0.5, 0.5097, 0.4688, 0.5097, 0.4688, 0.5036, 0.5, 0.5036, 0.5, 0.5036, 0.4688, 0.5036, 0.4688, 0.4941, 0.5, 0.4941, 0.5, 0.4941, 0.4688, 0.4941, 0.4688, 0.4843, 0.5, 0.4843, 0.5, 0.4843, 0.4688, 0.4843, 0.4688, 0.4757, 0.5, 0.4757, 0.5312, 0.5149, 0.5, 0.5149, 0.5, 0.5097, 0.5312, 0.5097, 0.5312, 0.5097, 0.5, 0.5097, 0.5, 0.5036, 0.5312, 0.5036, 0.5312, 0.5036, 0.5, 0.5036, 0.5, 0.4941, 0.5312, 0.4941, 0.5312, 0.4941, 0.5, 0.4941, 0.5, 0.4843, 0.5312, 0.4843, 0.5312, 0.4843, 0.5, 0.4843, 0.5, 0.4757, 0.5312, 0.4757, 0.5625, 0.5149, 0.5312, 0.5149, 0.5312, 0.5097, 0.5625, 0.5097, 0.5625, 0.5097, 0.5312, 0.5097, 0.5312, 0.5036, 0.5625, 0.5036, 0.5625, 0.5036, 0.5312, 0.5036, 0.5312, 0.4941, 0.5625, 0.4941, 0.5625, 0.4941, 0.5312, 0.4941, 0.5312, 0.4843, 0.5625, 0.4843, 0.5625, 0.4843, 0.5312, 0.4843, 0.5312, 0.4757, 0.5625, 0.4757, 0.5938, 0.5149, 0.5625, 0.5149, 0.5625, 0.5097, 0.5938, 0.5097, 0.5938, 0.5097, 0.5625, 0.5097, 0.5625, 0.5036, 0.5938, 0.5036, 0.5938, 0.5036, 0.5625, 0.5036, 0.5625, 0.4941, 0.5938, 0.4941, 0.5938, 0.4941, 0.5625, 0.4941, 0.5625, 0.4843, 0.5938, 0.4843, 0.5938, 0.4843, 0.5625, 0.4843, 0.5625, 0.4757, 0.5938, 0.4757, 0.625, 0.5149, 0.5938, 0.5149, 0.5938, 0.5097, 0.625, 0.5097, 0.625, 0.5097, 0.5938, 0.5097, 0.5938, 0.5036, 0.625, 0.5036, 0.625, 0.5036, 0.5938, 0.5036, 0.5938, 0.4941, 0.625, 0.4941, 0.625, 0.4941, 0.5938, 0.4941, 0.5938, 0.4843, 0.625, 0.4843, 0.625, 0.4843, 0.5938, 0.4843, 0.5938, 0.4757, 0.625, 0.4757, 0.6562, 0.5149, 0.625, 0.5149, 0.625, 0.5097, 0.6562, 0.5097, 0.6562, 0.5097, 0.625, 0.5097, 0.625, 0.5036, 0.6562, 0.5036, 0.6562, 0.5036, 0.625, 0.5036, 0.625, 0.4941, 0.6563, 0.4941, 0.6563, 0.4941, 0.625, 0.4941, 0.625, 0.4843, 0.6562, 0.4843, 0.6562, 0.4843, 0.625, 0.4843, 0.625, 0.4757, 0.6563, 0.4757, 0.6875, 0.5149, 0.6562, 0.5149, 0.6562, 0.5097, 0.6875, 0.5097, 0.6875, 0.5097, 0.6562, 0.5097, 0.6562, 0.5036, 0.6875, 0.5036, 0.6875, 0.5036, 0.6562, 0.5036, 0.6563, 0.4941, 0.6875, 0.4941, 0.6875, 0.4941, 0.6563, 0.4941, 0.6562, 0.4843, 0.6875, 0.4843, 0.6875, 0.4843, 0.6562, 0.4843, 0.6563, 0.4757, 0.6875, 0.4757, 0.7188, 0.5149, 0.6875, 0.5149, 0.6875, 0.5097, 0.7188, 0.5097, 0.7188, 0.5097, 0.6875, 0.5097, 0.6875, 0.5036, 0.7188, 0.5036, 0.7188, 0.5036, 0.6875, 0.5036, 0.6875, 0.4941, 0.7188, 0.4941, 0.7188, 0.4941, 0.6875, 0.4941, 0.6875, 0.4843, 0.7188, 0.4843, 0.7188, 0.4843, 0.6875, 0.4843, 0.6875, 0.4757, 0.7188, 0.4757, 0.75, 0.5149, 0.7188, 0.5149, 0.7188, 0.5097, 0.75, 0.5097, 0.75, 0.5097, 0.7188, 0.5097, 0.7188, 0.5036, 0.75, 0.5036, 0.75, 0.5036, 0.7188, 0.5036, 0.7188, 0.4941, 0.75, 0.4941, 0.75, 0.4941, 0.7188, 0.4941, 0.7188, 0.4843, 0.75, 0.4843, 0.75, 0.4843, 0.7188, 0.4843, 0.7188, 0.4757, 0.75, 0.4757, 0.7812, 0.5149, 0.75, 0.5149, 0.75, 0.5097, 0.7812, 0.5097, 0.7812, 0.5097, 0.75, 0.5097, 0.75, 0.5036, 0.7813, 0.5036, 0.7813, 0.5036, 0.75, 0.5036, 0.75, 0.4941, 0.7813, 0.4941, 0.7813, 0.4941, 0.75, 0.4941, 0.75, 0.4843, 0.7812, 0.4843, 0.7812, 0.4843, 0.75, 0.4843, 0.75, 0.4757, 0.7812, 0.4757, 0.8125, 0.5149, 0.7812, 0.5149, 0.7812, 0.5097, 0.8125, 0.5097, 0.8125, 0.5097, 0.7812, 0.5097, 0.7813, 0.5036, 0.8125, 0.5036, 0.8125, 0.5036, 0.7813, 0.5036, 0.7813, 0.4941, 0.8125, 0.4941, 0.8125, 0.4941, 0.7813, 0.4941, 0.7812, 0.4843, 0.8125, 0.4843, 0.8125, 0.4843, 0.7812, 0.4843, 0.7812, 0.4757, 0.8125, 0.4757, 0.8438, 0.5149, 0.8125, 0.5149, 0.8125, 0.5097, 0.8438, 0.5097, 0.8438, 0.5097, 0.8125, 0.5097, 0.8125, 0.5036, 0.8438, 0.5036, 0.8438, 0.5036, 0.8125, 0.5036, 0.8125, 0.4941, 0.8438, 0.4941, 0.8438, 0.4941, 0.8125, 0.4941, 0.8125, 0.4843, 0.8437, 0.4843, 0.8437, 0.4843, 0.8125, 0.4843, 0.8125, 0.4757, 0.8438, 0.4757, 0.875, 0.5149, 0.8438, 0.5149, 0.8438, 0.5097, 0.875, 0.5097, 0.875, 0.5097, 0.8438, 0.5097, 0.8438, 0.5036, 0.875, 0.5036, 0.875, 0.5036, 0.8438, 0.5036, 0.8438, 0.4941, 0.875, 0.4941, 0.875, 0.4941, 0.8438, 0.4941, 0.8437, 0.4843, 0.875, 0.4843, 0.875, 0.4843, 0.8437, 0.4843, 0.8438, 0.4757, 0.875, 0.4757, 0.9062, 0.5149, 0.875, 0.5149, 0.875, 0.5097, 0.9062, 0.5097, 0.9062, 0.5097, 0.875, 0.5097, 0.875, 0.5036, 0.9062, 0.5036, 0.9062, 0.5036, 0.875, 0.5036, 0.875, 0.4941, 0.9062, 0.4941, 0.9062, 0.4941, 0.875, 0.4941, 0.875, 0.4843, 0.9062, 0.4843, 0.9062, 0.4843, 0.875, 0.4843, 0.875, 0.4757, 0.9063, 0.4757, 0.9375, 0.5149, 0.9062, 0.5149, 0.9062, 0.5097, 0.9375, 0.5097, 0.9375, 0.5097, 0.9062, 0.5097, 0.9062, 0.5036, 0.9375, 0.5036, 0.9375, 0.5036, 0.9062, 0.5036, 0.9062, 0.4941, 0.9375, 0.4941, 0.9375, 0.4941, 0.9062, 0.4941, 0.9062, 0.4843, 0.9375, 0.4843, 0.9375, 0.4843, 0.9062, 0.4843, 0.9063, 0.4757, 0.9375, 0.4757, 0.9688, 0.5149, 0.9375, 0.5149, 0.9375, 0.5097, 0.9688, 0.5097, 0.9688, 0.5097, 0.9375, 0.5097, 0.9375, 0.5036, 0.9688, 0.5036, 0.9688, 0.5036, 0.9375, 0.5036, 0.9375, 0.4941, 0.9688, 0.4941, 0.9688, 0.4941, 0.9375, 0.4941, 0.9375, 0.4843, 0.9688, 0.4843, 0.9688, 0.4843, 0.9375, 0.4843, 0.9375, 0.4757, 0.9688, 0.4757, 1.0, 0.5149, 0.9688, 0.5149, 0.9688, 0.5097, 1.0, 0.5097, 1.0, 0.5097, 0.9688, 0.5097, 0.9688, 0.5036, 0.9999, 0.5036, 0.9999, 0.5036, 0.9688, 0.5036, 0.9688, 0.4941, 0.9999, 0.4941, 0.9999, 0.4941, 0.9688, 0.4941, 0.9688, 0.4843, 1.0, 0.4843, 1.0, 0.4843, 0.9688, 0.4843, 0.9688, 0.4757, 1.0, 0.4757, 0.03125, 0.5149, 0.03125, 1.0, 0.0, 1.0, 0.0, 0.5149])
me_cylinder.update()
arm_metarig = bpy.data.armatures.new('metarig')  # bones are not reproduced

# ---- objects
ob_root = bpy.data.objects.new('root', arm_metarig)
ob_defaultagent = bpy.data.objects.new('DefaultAgent', me_cube_004)
ob_meterchargefire2 = bpy.data.objects.new('MeterChargeFire2', me_cylinder)

# ---- transforms, parenting, visibility, modifiers, constraints
ob_root.location = (0.0, 0.0, 0.0)
ob_root.show_in_front = True
ob_defaultagent.parent = ob_root
ob_defaultagent.location = (8.882e-16, 0.0, 0.0)
ob_defaultagent.scale = (1.0, 1.0, 1.0)
_vg = ob_defaultagent.vertex_groups.new(name='hips')
_vg.add([0, 1, 2, 3, 4, 5, 6, 7], 1.0, 'REPLACE')
_vg = ob_defaultagent.vertex_groups.new(name='lower_torso')
_vg.add([24, 25, 26, 27, 28, 29, 30, 31], 1.0, 'REPLACE')
_vg = ob_defaultagent.vertex_groups.new(name='upper_torso')
_vg.add([16, 17, 18, 19, 20, 21, 22, 23], 1.0, 'REPLACE')
_vg = ob_defaultagent.vertex_groups.new(name='neck')
_vg.add([32, 33, 34, 35, 36, 37, 38, 39], 1.0, 'REPLACE')
_vg = ob_defaultagent.vertex_groups.new(name='head')
_vg.add([8, 9, 10, 11, 12, 13, 14, 15], 1.0, 'REPLACE')
_vg = ob_defaultagent.vertex_groups.new(name='upper_arm.L')
_vg.add([88, 89, 90, 91, 92, 93, 94, 95], 1.0, 'REPLACE')
_vg = ob_defaultagent.vertex_groups.new(name='forearm.L')
_vg.add([96, 97, 98, 99, 100, 101, 102, 103], 1.0, 'REPLACE')
_vg = ob_defaultagent.vertex_groups.new(name='hand.L')
_vg.add([104, 105, 106, 107, 108, 109, 110, 111], 1.0, 'REPLACE')
_vg = ob_defaultagent.vertex_groups.new(name='upper_arm.R')
_vg.add([112, 113, 114, 115, 116, 117, 118, 119], 1.0, 'REPLACE')
_vg = ob_defaultagent.vertex_groups.new(name='forearm.R')
_vg.add([128, 129, 130, 131, 132, 133, 134, 135], 1.0, 'REPLACE')
_vg = ob_defaultagent.vertex_groups.new(name='hand.R')
_vg.add([120, 121, 122, 123, 124, 125, 126, 127], 1.0, 'REPLACE')
_vg = ob_defaultagent.vertex_groups.new(name='thigh.L')
_vg.add([80, 81, 82, 83, 84, 85, 86, 87], 1.0, 'REPLACE')
_vg = ob_defaultagent.vertex_groups.new(name='shin.L')
_vg.add([72, 73, 74, 75, 76, 77, 78, 79], 1.0, 'REPLACE')
_vg = ob_defaultagent.vertex_groups.new(name='foot.L')
_vg.add([64, 65, 66, 67, 68, 69, 70, 71], 1.0, 'REPLACE')
_vg = ob_defaultagent.vertex_groups.new(name='thigh.R')
_vg.add([40, 41, 42, 43, 44, 45, 46, 47], 1.0, 'REPLACE')
_vg = ob_defaultagent.vertex_groups.new(name='shin.R')
_vg.add([48, 49, 50, 51, 52, 53, 54, 55], 1.0, 'REPLACE')
_vg = ob_defaultagent.vertex_groups.new(name='foot.R')
_vg.add([56, 57, 58, 59, 60, 61, 62, 63], 1.0, 'REPLACE')
_m = ob_defaultagent.modifiers.new('Armature', 'ARMATURE')
_m.object = ob_root
ob_meterchargefire2.location = (0.0, 0.0, 0.5)
ob_meterchargefire2.scale = (0.5, 0.5, 0.5)
_m = ob_meterchargefire2.modifiers.new('Auto Smooth', 'NODES')
_m.node_group = ng_auto_smooth
_gi = [s.identifier for s in ng_auto_smooth.interface.items_tree if s.item_type == 'SOCKET' and s.in_out == 'INPUT']
_m[_gi[1]] = 0.5236  # Angle

# ---- collection membership
scene.collection.objects.link(ob_root)
scene.collection.objects.link(ob_defaultagent)
col_export.objects.link(ob_meterchargefire2)

# ---- scene / render settings (as saved in the file)
scene.frame_start = 1; scene.frame_end = 250; scene.frame_set(1)
scene.render.engine = 'BLENDER_EEVEE_NEXT'
scene.cycles.sampling_pattern = 'TABULATED_SOBOL'
scene.view_settings.view_transform = 'Filmic'
bpy.context.view_layer.update()

# ---- added for rendering (the .blend has no active camera and no usable light): camera, sun
cam_auto = bpy.data.cameras.new('AutoCamera')
cam_auto.lens = 50.0
cam_auto.sensor_width = 36.0
cam_auto.clip_end = 1000.0
ob_auto_camera = bpy.data.objects.new('AutoCamera', cam_auto)
scene.collection.objects.link(ob_auto_camera)
ob_auto_camera.location = (2.83398, -3.40078, 3.17846)
ob_auto_camera.rotation_euler = (1.09748, -7.21219e-08, 0.694738)
scene.camera = ob_auto_camera
light_auto_sun = bpy.data.lights.new('AutoSun', 'SUN')
light_auto_sun.energy = 3.0
light_auto_sun.angle = 0.0523599
ob_auto_sun = bpy.data.objects.new('AutoSun', light_auto_sun)
scene.collection.objects.link(ob_auto_sun)
ob_auto_sun.rotation_euler = (0.872665, 0.174533, 0.523599)
bpy.context.view_layer.update()
